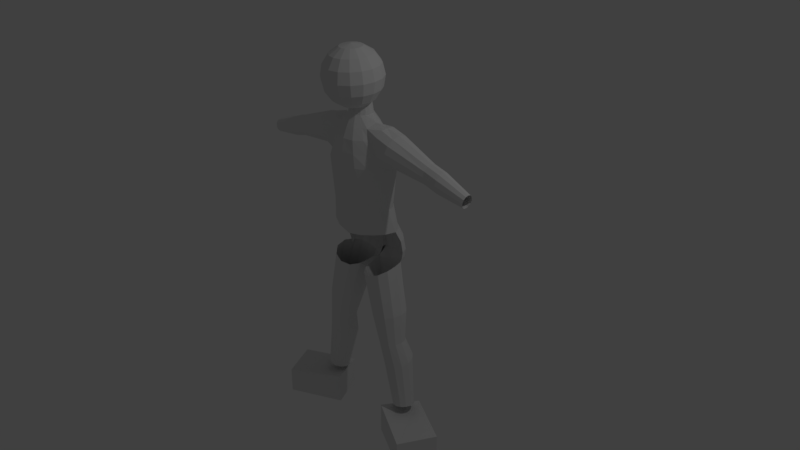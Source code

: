 # Source: fishguy.blend  (saved by Blender 2.79.0; exported with 4.5.12 LTS)
import bpy
from mathutils import Matrix  # noqa: F401  (used for matrix-valued properties, if any)

bpy.ops.wm.read_factory_settings(use_empty=True)
scene = bpy.context.scene
scene.name = 'Scene'

# ---- collections
col_collection_1 = bpy.data.collections.new('Collection 1'); scene.collection.children.link(col_collection_1)

# ---- world
world_world = bpy.data.worlds.new('World'); scene.world = world_world
world_world.color = (0.05088, 0.05088, 0.05088)
world_world.use_sun_shadow = False
world_world.sun_shadow_jitter_overblur = 0.0
world_world.cycles.sampling_method = 'MANUAL'

# ---- cameras
cam_camera = bpy.data.cameras.new('Camera')
cam_camera.clip_end = 100.0
cam_camera.lens = 35.0
cam_camera.sensor_width = 32.0
cam_camera.sensor_height = 18.0
cam_camera.ortho_scale = 7.314
cam_camera.dof.focus_distance = 0.0
cam_camera.dof.aperture_fstop = 128.0

# ---- lights
light_lamp = bpy.data.lights.new('Lamp', 'POINT')
light_lamp.transmission_factor = 0.0
light_lamp.cutoff_distance = 30.0
light_lamp.energy = 100.0
light_lamp.shadow_buffer_clip_start = 1.001
light_lamp.shadow_soft_size = 0.1
light_lamp.shadow_maximum_resolution = 0.006
light_lamp.use_absolute_resolution = True

# ---- meshes
me_sphere = bpy.data.meshes.new('Sphere')
me_sphere.from_pydata([(8.882e-16, 0.4326, 1.027), (8.882e-16, 0.7447, 0.7925), (8.882e-16, 0.9985, 0.07042), (8.882e-16, 0.6674, -0.6196), (0.1464, 0.02721, 1.114), (0.2706, 0.3819, 1.009), (0.3536, 0.6784, 0.7692), (0.3827, 0.8716, 0.4315), (0.3536, 0.9322, 0.0471), (0.2706, 0.8508, -0.3254), (0.1464, 0.6399, -0.6293), (0.2706, -0.05105, 1.086), (0.5, 0.2373, 0.958), (0.6533, 0.4894, 0.7028), (0.7071, 0.6671, 0.3596), (0.6533, 0.7432, -0.0193), (0.5, 0.7062, -0.3762), (0.2706, 0.5616, -0.6568), (0.3536, -0.1682, 1.045), (0.6533, 0.02083, 0.8819), (0.8536, 0.2067, 0.6034), (0.9239, 0.361, 0.252), (0.8536, 0.4604, -0.1187), (0.6533, 0.4898, -0.4523), (0.3536, 0.4445, -0.6979), (0.3827, -0.3063, 0.9967), (0.7071, -0.2345, 0.7922), (0.9239, -0.1269, 0.4862), (1.0, 3.29e-08, 0.1251), (0.9239, 0.1269, -0.2359), (0.7071, 0.2345, -0.542), (0.3827, 0.3063, -0.7465), (0.3536, -0.4445, 0.9482), (0.6533, -0.4898, 0.7025), (0.8536, -0.4604, 0.3689), (0.9239, -0.361, -0.001772), (0.8536, -0.2067, -0.3531), (0.6533, -0.02083, -0.6317), (0.3536, 0.1682, -0.7951), (0.2706, -0.5616, 0.907), (0.5, -0.7062, 0.6264), (0.6533, -0.7432, 0.2695), (0.7071, -0.6671, -0.1093), (0.6533, -0.4894, -0.4525), (0.5, -0.2373, -0.7078), (0.2706, 0.05105, -0.8362), (0.1464, -0.6399, 0.8795), (0.2706, -0.8508, 0.5756), (0.3536, -0.9322, 0.2031), (0.3827, -0.8716, -0.1812), (0.3536, -0.6784, -0.5189), (0.2706, -0.3819, -0.7586), (0.1464, -0.02721, -0.8637), (-7.268e-08, -0.6674, 0.8698), (-2.664e-07, -0.9016, 0.5578), (-2.962e-07, -0.9985, 0.1798), (-3.26e-07, -0.9434, -0.2065), (-2.962e-07, -0.7447, -0.5423), (-2.664e-07, -0.4326, -0.7764), (-1.621e-07, -0.0547, -0.8734), (-0.1464, -0.6399, 0.8795), (-0.2706, -0.8508, 0.5756), (-0.3536, -0.9322, 0.2031), (-0.3827, -0.8716, -0.1812), (-0.3536, -0.6784, -0.5189), (-0.2706, -0.3819, -0.7586), (-0.1464, -0.02721, -0.8637), (-0.2706, -0.5616, 0.907), (-0.5, -0.7062, 0.6264), (-0.6533, -0.7432, 0.2695), (-0.7071, -0.6671, -0.1093), (-0.6533, -0.4894, -0.4525), (-0.5, -0.2373, -0.7078), (-0.2706, 0.05105, -0.8362), (-0.3536, -0.4445, 0.9482), (-0.6533, -0.4898, 0.7025), (-0.8536, -0.4604, 0.3689), (-0.9239, -0.361, -0.001772), (-0.8536, -0.2067, -0.3531), (-0.6533, -0.02083, -0.6317), (-0.3536, 0.1682, -0.7951), (-0.3827, -0.3063, 0.9967), (-0.7071, -0.2345, 0.7922), (-0.9239, -0.1269, 0.4862), (-1.0, 5.952e-07, 0.1251), (-0.9239, 0.1269, -0.2359), (-0.7071, 0.2345, -0.542), (-0.3827, 0.3063, -0.7465), (-0.3536, -0.1682, 1.045), (-0.6533, 0.02083, 0.8819), (-0.8536, 0.2067, 0.6034), (-0.9239, 0.361, 0.252), (-0.8536, 0.4604, -0.1187), (-0.6533, 0.4898, -0.4523), (-0.3536, 0.4445, -0.6979), (-0.2706, -0.05105, 1.086), (-0.5, 0.2373, 0.958), (-0.6533, 0.4894, 0.7028), (-0.7071, 0.6671, 0.3596), (-0.6533, 0.7432, -0.0193), (-0.5, 0.7062, -0.3762), (-0.2706, 0.5616, -0.6568), (-0.1464, 0.02721, 1.114), (-0.2706, 0.3819, 1.009), (-0.3536, 0.6784, 0.7692), (-0.3827, 0.8716, 0.4315), (-0.3536, 0.9322, 0.0471), (-0.2706, 0.8508, -0.3254), (-0.1464, 0.6399, -0.6293), (-6.661e-14, -0.3316, 1.069), (1.061e-07, 0.0547, 1.124), (6.575e-07, 0.9434, 0.4567), (4.34e-07, 0.9016, -0.3075), (8.882e-16, 0.3316, -0.8183)], [], [(112, 2, 8, 9), (111, 1, 6, 7), (0, 110, 4, 5), (3, 112, 9, 10), (2, 111, 7, 8), (1, 0, 5, 6), (110, 109, 4), (113, 3, 10), (10, 9, 16, 17), (8, 7, 14, 15), (6, 5, 12, 13), (4, 109, 11), (113, 10, 17), (9, 8, 15, 16), (7, 6, 13, 14), (5, 4, 11, 12), (13, 12, 19, 20), (11, 109, 18), (113, 17, 24), (16, 15, 22, 23), (14, 13, 20, 21), (12, 11, 18, 19), (17, 16, 23, 24), (15, 14, 21, 22), (113, 24, 31), (23, 22, 29, 30), (21, 20, 27, 28), (19, 18, 25, 26), (24, 23, 30, 31), (22, 21, 28, 29), (20, 19, 26, 27), (18, 109, 25), (26, 25, 32, 33), (31, 30, 37, 38), (29, 28, 35, 36), (27, 26, 33, 34), (25, 109, 32), (113, 31, 38), (30, 29, 36, 37), (28, 27, 34, 35), (38, 37, 44, 45), (36, 35, 42, 43), (34, 33, 40, 41), (32, 109, 39), (113, 38, 45), (37, 36, 43, 44), (35, 34, 41, 42), (33, 32, 39, 40), (39, 109, 46), (113, 45, 52), (44, 43, 50, 51), (42, 41, 48, 49), (40, 39, 46, 47), (45, 44, 51, 52), (43, 42, 49, 50), (41, 40, 47, 48), (51, 50, 57, 58), (49, 48, 55, 56), (47, 46, 53, 54), (52, 51, 58, 59), (50, 49, 56, 57), (48, 47, 54, 55), (46, 109, 53), (113, 52, 59), (59, 58, 65, 66), (57, 56, 63, 64), (55, 54, 61, 62), (53, 109, 60), (113, 59, 66), (58, 57, 64, 65), (56, 55, 62, 63), (54, 53, 60, 61), (64, 63, 70, 71), (62, 61, 68, 69), (60, 109, 67), (113, 66, 73), (65, 64, 71, 72), (63, 62, 69, 70), (61, 60, 67, 68), (66, 65, 72, 73), (113, 73, 80), (72, 71, 78, 79), (70, 69, 76, 77), (68, 67, 74, 75), (73, 72, 79, 80), (71, 70, 77, 78), (69, 68, 75, 76), (67, 109, 74), (77, 76, 83, 84), (75, 74, 81, 82), (80, 79, 86, 87), (78, 77, 84, 85), (76, 75, 82, 83), (74, 109, 81), (113, 80, 87), (79, 78, 85, 86), (87, 86, 93, 94), (85, 84, 91, 92), (83, 82, 89, 90), (81, 109, 88), (113, 87, 94), (86, 85, 92, 93), (84, 83, 90, 91), (82, 81, 88, 89), (90, 89, 96, 97), (88, 109, 95), (113, 94, 101), (93, 92, 99, 100), (91, 90, 97, 98), (89, 88, 95, 96), (94, 93, 100, 101), (92, 91, 98, 99), (113, 101, 108), (100, 99, 106, 107), (98, 97, 104, 105), (96, 95, 102, 103), (101, 100, 107, 108), (99, 98, 105, 106), (97, 96, 103, 104), (95, 109, 102), (103, 102, 110, 0), (108, 107, 112, 3), (106, 105, 111, 2), (104, 103, 0, 1), (102, 109, 110), (113, 108, 3), (107, 106, 2, 112), (105, 104, 1, 111)])
me_sphere.use_remesh_preserve_volume = False
me_sphere.use_remesh_preserve_attributes = False
me_sphere.use_mirror_vertex_groups = False
me_sphere.update()
me_cylinder = bpy.data.meshes.new('Cylinder')
me_cylinder.from_pydata([(0.0, 0.5461, 0.1851), (0.0, 0.4926, 0.7792), (0.0, -0.5089, 0.1389), (0.0, -0.5566, 0.8241), (-0.3627, -0.4648, 0.1966), (-0.3035, -0.5162, 0.8209), (-0.6408, -0.3395, 0.2473), (-0.5579, -0.402, 0.819), (-0.8234, -0.152, 0.2655), (-0.7278, -0.2322, 0.8206), (-0.8285, 0.1529, 0.2265), (-0.7874, -0.03162, 0.8174), (-0.7518, 0.315, 0.2354), (-0.7276, 0.1696, 0.8028), (-0.5933, 0.4302, 0.2854), (-0.5575, 0.3396, 0.8047), (-0.1991, 0.5172, 0.2745), (-0.3006, 0.453, 0.7991), (0.0, 0.4513, 1.819), (0.0, -0.6685, 1.819), (-0.3485, -0.5928, 1.819), (-0.6414, -0.4409, 1.819), (-0.8413, -0.2022, 1.863), (-0.8863, 0.0007921, 1.783), (-0.8407, 0.1985, 1.864), (-0.6414, 0.3221, 1.819), (-0.3485, 0.4183, 1.819), (0.0, 0.4472, 2.402), (0.0, -0.587, 2.416), (-0.246, -0.5403, 2.416), (-0.4426, -0.4046, 2.42), (-0.5572, -0.3158, 2.392), (-0.5534, 0.2693, 2.39), (-0.4394, 0.3477, 2.419), (-0.2397, 0.4131, 2.407), (0.0, 0.2125, 2.902), (0.0, -0.3562, 2.902), (-0.1077, -0.3326, 2.9), (-0.1996, -0.2671, 2.895), (-0.264, -0.1734, 2.893), (-0.2873, -0.07098, 2.894), (-0.2661, 0.02666, 2.893), (-0.2025, 0.115, 2.894), (-0.1088, 0.1824, 2.898), (0.0, 0.1544, 3.231), (0.0, -0.2882, 3.135), (-0.1008, -0.2715, 3.139), (-0.1734, -0.2238, 3.147), (-0.2222, -0.1523, 3.157), (-0.2396, -0.06808, 3.173), (-0.222, 0.01605, 3.194), (-0.1734, 0.08659, 3.214), (-0.1008, 0.1361, 3.227), (-0.2524, 0.5153, -0.7295), (-0.9761, -0.1787, 1.95), (-1.974, -0.1068, 1.828), (-0.9666, 2.984e-06, 1.896), (-1.968, -5.327e-07, 1.795), (-0.9761, 0.1787, 1.95), (-1.974, 0.1068, 1.828), (-1.0, 0.3097, 2.097), (-1.991, 0.1849, 1.916), (-1.034, 0.358, 2.288), (-2.014, 0.2134, 2.036), (-2.307, -6.519e-07, 1.705), (-2.314, -0.1079, 1.738), (-1.991, -0.1849, 1.916), (-1.0, -0.3094, 2.097), (-2.014, -0.2134, 2.036), (-1.034, -0.3569, 2.288), (-2.038, -0.1847, 2.155), (-1.073, -0.3086, 2.459), (-2.055, -0.1066, 2.243), (-1.106, -0.1773, 2.575), (-2.061, -7.115e-07, 2.275), (-1.119, 0.001647, 2.618), (-2.055, 0.1066, 2.243), (-1.106, 0.1802, 2.575), (-2.038, 0.1847, 2.155), (-1.073, 0.3105, 2.46), (-2.314, 0.1079, 1.738), (-2.331, 0.187, 1.827), (-2.354, 0.2159, 1.948), (-2.331, -0.187, 1.827), (-2.354, -0.2159, 1.948), (-2.378, -0.187, 2.069), (-2.395, -0.1079, 2.158), (-2.402, -7.711e-07, 2.191), (-2.395, 0.1079, 2.158), (-2.378, 0.187, 2.069), (-3.025, -8.903e-07, 1.615), (-3.029, -0.06781, 1.636), (-3.029, 0.06781, 1.636), (-3.04, 0.1175, 1.691), (-3.055, 0.1357, 1.768), (-3.04, -0.1175, 1.691), (-3.055, -0.1357, 1.768), (-3.07, -0.1175, 1.844), (-3.081, -0.06788, 1.9), (-3.085, -1.01e-06, 1.92), (-3.081, 0.06788, 1.9), (-3.07, 0.1175, 1.844), (-0.7443, 0.4449, -1.829), (-0.4599, 0.5056, -0.672), (-0.5465, 0.391, -1.867), (-0.4016, 0.2434, -1.895), (-0.02262, 0.3779, -0.7635), (-0.3486, 0.04191, -1.906), (-0.07147, 0.1548, -0.7892), (-0.4016, -0.1596, -1.895), (-0.1054, -0.1198, -0.8281), (-0.5465, -0.3071, -1.867), (-0.2521, -0.301, -0.8557), (-0.7443, -0.3611, -1.829), (-0.488, -0.3665, -0.8285), (-0.9422, -0.3071, -1.791), (-0.7221, -0.3083, -0.7437), (-1.087, -0.1596, -1.763), (-0.8697, -0.142, -0.644), (-1.14, 0.04191, -1.753), (-0.8897, 0.1058, -0.5863), (-1.087, 0.2434, -1.763), (-0.798, 0.3365, -0.6006), (-0.9422, 0.391, -1.791), (-0.6446, 0.4483, -0.6326), (-0.8798, 0.3067, -2.532), (-0.7292, 0.2656, -2.561), (-0.619, 0.1533, -2.583), (-0.5787, -1.751e-07, -2.59), (-0.619, -0.1533, -2.583), (-0.7292, -0.2656, -2.561), (-0.8798, -0.3067, -2.532), (-1.03, -0.2656, -2.503), (-1.141, -0.1533, -2.482), (-1.181, -2.943e-07, -2.474), (-1.141, 0.1533, -2.482), (-1.03, 0.2656, -2.503), (-0.9833, 0.4457, -2.981), (-0.8105, 0.4084, -3.025), (-0.684, 0.2897, -3.081), (-0.6376, 0.1215, -3.133), (-0.6837, -0.05118, -3.168), (-0.8101, -0.1821, -3.176), (-0.9827, -0.2361, -3.155), (-1.156, -0.1988, -3.111), (-1.282, -0.08016, -3.056), (-1.328, 0.08804, -3.004), (-1.282, 0.2607, -2.969), (-1.156, 0.3916, -2.961), (-1.198, 0.3198, -4.281), (-1.072, 0.2854, -4.284), (-0.9795, 0.1913, -4.277), (-0.9457, 0.06286, -4.265), (-0.9793, -0.0656, -4.238), (-1.071, -0.1596, -4.214), (-1.197, -0.1941, -4.182), (-1.323, -0.1596, -4.164), (-1.416, -0.0656, -4.154), (-1.45, 0.06286, -4.166), (-1.416, 0.1913, -4.194), (-1.324, 0.2854, -4.237), (-0.7365, 0.00281, 2.69), (0.0, -0.4796, 2.659), (-0.1769, -0.4441, 2.659), (-0.3245, -0.3403, 2.657), (-0.4196, -0.2779, 2.653), (-0.4176, 0.1806, 2.651), (-0.3237, 0.2221, 2.656), (-0.1792, 0.3184, 2.664), (0.0, 0.3608, 2.662), (-0.7121, -0.3127, 2.098), (0.0, -0.6396, 2.117), (-0.2973, -0.5758, 2.117), (-0.5426, -0.4169, 2.121), (-0.7109, 0.2925, 2.098), (-0.5396, 0.3603, 2.124), (-0.2994, 0.4476, 2.121), (0.0, 0.476, 2.121), (-1.106, -0.1773, 2.575), (-1.106, 0.1802, 2.575), (-0.7458, -0.3076, 2.549), (-0.7456, 0.3085, 2.548), (-0.7465, -0.1639, 2.678), (-0.7465, 0.1695, 2.679), (-0.4602, -0.04817, 2.752), (0.0, 0.1641, 3.363), (0.0, -0.2946, 3.273), (-0.09982, -0.2774, 3.277), (-0.1743, -0.2283, 3.286), (-0.2241, -0.1548, 3.3), (-0.2416, -0.06813, 3.317), (-0.2241, 0.01854, 3.334), (-0.1743, 0.09213, 3.349), (-0.09982, 0.1444, 3.359), (-0.4027, 0.4965, 0.3037), (-0.4223, 0.5959, 0.02859), (-0.4708, 0.5952, -0.5202), (-0.1322, 0.6151, 0.006212), (-0.16, 0.6477, -0.2848), (-0.2143, 0.632, -0.5438), (-0.001285, 0.5243, 0.2161), (0.0, 0.5745, -0.02735), (0.0, 0.6205, -0.2842), (0.0, 0.6052, -0.5684), (0.0, 0.5519, -0.02945), (0.0, 0.5328, -0.2866), (0.0, 0.5131, -0.5783), (0.0, 0.4396, -0.7533), (-0.8902, 0.2561, -0.02946), (-0.9322, 0.2732, -0.2874), (-0.8969, 0.2701, -0.483), (-0.7898, 0.2479, -0.6818), (-0.8234, 0.4121, -0.02208), (-0.8559, 0.4403, -0.2788), (-0.8233, 0.4319, -0.4848), (-0.6723, 0.527, 0.01106), (-0.7109, 0.5481, -0.2779), (-0.6848, 0.5332, -0.4958), (-0.4651, 0.6111, -0.2874), (0.0, 0.1658, -0.7232), (0.0, -0.1402, -0.7988), (0.0, -0.3585, -0.7982), (0.0, -0.4887, -0.5239), (0.0, -0.5215, -0.2578), (-0.4302, 0.3963, 0.8053), (-0.1465, 0.4728, 0.7902), (-0.1743, 0.4348, 1.819), (-0.1199, 0.4302, 2.404), (-0.05439, 0.1975, 2.9), (-0.05038, 0.1452, 3.229), (-0.08959, 0.3396, 2.663), (-0.1497, 0.4618, 2.121), (-0.04991, 0.1543, 3.361), (-0.495, 0.3702, 1.819), (-0.3396, 0.3804, 2.413), (-0.1556, 0.1487, 2.896), (-0.1371, 0.1113, 3.221), (-0.2514, 0.2702, 2.66), (-0.4195, 0.4039, 2.122), (-0.1371, 0.1183, 3.354), (-1.998, -0.918, -5.077), (-1.998, -0.918, -4.438), (-2.437, -0.05264, -5.077), (-2.437, -0.05264, -4.438), (-0.7747, -0.2972, -5.077), (-0.7747, -0.2972, -4.331), (-1.214, 0.5682, -5.077), (-1.214, 0.5682, -4.42), (-1.998, -0.918, -4.758), (-2.437, -0.05264, -4.758), (-1.214, 0.5682, -4.758), (-0.7747, -0.2972, -4.757)], [(77, 179), (73, 178), (220, 221), (221, 222), (222, 223), (2, 223)], [(2, 3, 5, 4), (4, 5, 7, 6), (6, 7, 9, 8), (8, 9, 11, 10), (10, 11, 13, 12), (12, 13, 15, 14), (194, 224, 17, 16), (200, 225, 1, 0), (7, 5, 20, 21), (224, 15, 25, 233), (13, 11, 23, 24), (9, 7, 21, 22), (225, 17, 26, 226), (5, 3, 19, 20), (15, 13, 24, 25), (11, 9, 22, 23), (163, 162, 36, 37), (175, 174, 32, 33), (238, 175, 33, 234), (231, 176, 34, 227), (172, 171, 28, 29), (173, 172, 29, 30), (170, 173, 30, 31), (42, 41, 50, 51), (164, 163, 37, 38), (165, 164, 38, 39), (167, 166, 41, 42), (237, 167, 42, 235), (230, 168, 43, 228), (235, 42, 51, 236), (228, 43, 52, 229), (37, 36, 45, 46), (38, 37, 46, 47), (39, 38, 47, 48), (40, 39, 48, 49), (41, 40, 49, 50), (86, 87, 99, 98), (78, 63, 82, 89), (65, 83, 95, 91), (55, 66, 83, 65), (57, 55, 65, 64), (72, 74, 87, 86), (63, 62, 60, 61), (76, 78, 89, 88), (61, 60, 58, 59), (59, 58, 56, 57), (89, 82, 94, 101), (57, 56, 54, 55), (84, 85, 97, 96), (81, 80, 92, 93), (55, 54, 67, 66), (61, 59, 80, 81), (64, 65, 91, 90), (66, 67, 69, 68), (66, 68, 84, 83), (87, 88, 100, 99), (68, 69, 71, 70), (70, 72, 86, 85), (85, 86, 98, 97), (70, 71, 73, 72), (59, 57, 64, 80), (83, 84, 96, 95), (72, 73, 75, 74), (74, 76, 88, 87), (74, 75, 77, 76), (88, 89, 101, 100), (63, 61, 81, 82), (76, 77, 79, 78), (68, 70, 85, 84), (80, 64, 90, 92), (78, 79, 62, 63), (82, 81, 93, 94), (102, 103, 53, 104), (104, 53, 106, 105), (105, 106, 108, 107), (107, 108, 110, 109), (109, 110, 112, 111), (111, 112, 114, 113), (113, 114, 116, 115), (115, 116, 118, 117), (117, 118, 120, 119), (119, 120, 122, 121), (121, 122, 124, 123), (123, 124, 103, 102), (113, 115, 132, 131), (135, 136, 148, 147), (111, 113, 131, 130), (109, 111, 130, 129), (107, 109, 129, 128), (123, 102, 125, 136), (102, 104, 126, 125), (105, 107, 128, 127), (121, 123, 136, 135), (104, 105, 127, 126), (119, 121, 135, 134), (117, 119, 134, 133), (115, 117, 133, 132), (140, 141, 153, 152), (125, 126, 138, 137), (132, 133, 145, 144), (129, 130, 142, 141), (136, 125, 137, 148), (126, 127, 139, 138), (133, 134, 146, 145), (130, 131, 143, 142), (127, 128, 140, 139), (134, 135, 147, 146), (131, 132, 144, 143), (128, 129, 141, 140), (147, 148, 160, 159), (137, 138, 150, 149), (144, 145, 157, 156), (141, 142, 154, 153), (148, 137, 149, 160), (138, 139, 151, 150), (145, 146, 158, 157), (142, 143, 155, 154), (139, 140, 152, 151), (146, 147, 159, 158), (143, 144, 156, 155), (23, 22, 54, 56), (24, 23, 56, 58), (31, 30, 164, 165), (30, 29, 163, 164), (29, 28, 162, 163), (227, 34, 168, 230), (234, 33, 167, 237), (33, 32, 166, 167), (22, 21, 173, 170), (21, 20, 172, 173), (20, 19, 171, 172), (226, 26, 176, 231), (233, 25, 175, 238), (25, 24, 174, 175), (67, 54, 22, 170), (170, 31, 69, 67), (174, 24, 58, 60), (60, 62, 32, 174), (79, 181, 32, 62), (181, 79, 179, 183), (161, 183, 179, 75), (161, 75, 178, 182), (180, 182, 178, 71), (71, 69, 31, 180), (165, 182, 180, 31), (166, 32, 181, 183), (161, 184, 166, 183), (161, 182, 165, 184), (41, 166, 184, 40), (39, 40, 184, 165), (236, 51, 192, 239), (50, 49, 190, 191), (48, 47, 188, 189), (46, 45, 186, 187), (229, 52, 193, 232), (51, 50, 191, 192), (49, 48, 189, 190), (47, 46, 187, 188), (103, 196, 199, 53), (218, 195, 197, 198), (196, 218, 198, 199), (195, 194, 16, 197), (199, 198, 202, 203), (197, 16, 200, 201), (53, 199, 203, 106), (198, 197, 201, 202), (203, 202, 205, 206), (201, 200, 0, 204), (106, 203, 206, 207), (202, 201, 204, 205), (210, 209, 213, 214), (208, 10, 12, 212), (211, 210, 214, 122), (209, 208, 212, 213), (122, 214, 217, 124), (213, 212, 215, 216), (214, 213, 216, 217), (212, 12, 14, 215), (124, 217, 196, 103), (216, 215, 195, 218), (217, 216, 218, 196), (215, 14, 194, 195), (220, 110, 108, 219), (108, 106, 207, 219), (44, 229, 232, 185), (18, 226, 231, 177), (27, 227, 230, 169), (35, 228, 229, 44), (169, 230, 228, 35), (177, 231, 227, 27), (1, 225, 226, 18), (16, 17, 225, 200), (52, 236, 239, 193), (26, 233, 238, 176), (34, 234, 237, 168), (43, 235, 236, 52), (168, 237, 235, 43), (176, 238, 234, 34), (17, 224, 233, 26), (14, 15, 224, 194), (248, 241, 243, 249), (249, 243, 247, 250), (250, 247, 245, 251), (251, 245, 241, 248), (242, 246, 244, 240), (247, 243, 241, 245), (244, 251, 248, 240), (246, 250, 251, 244), (242, 249, 250, 246), (240, 248, 249, 242)])
me_cylinder.use_remesh_preserve_volume = False
me_cylinder.use_remesh_preserve_attributes = False
me_cylinder.use_mirror_vertex_groups = False
me_cylinder.update()

# ---- objects
ob_sphere = bpy.data.objects.new('Sphere', me_sphere)
ob_cylinder = bpy.data.objects.new('Cylinder', me_cylinder)
ob_lamp = bpy.data.objects.new('Lamp', light_lamp)
ob_camera = bpy.data.objects.new('Camera', cam_camera)

# ---- transforms, parenting, visibility, modifiers, constraints
ob_sphere.location = (-0.06172, -0.1622, 2.337)
ob_sphere.rotation_euler = (-0.2871, -0.0, 0.0)
ob_sphere.scale = (0.3841, 0.3841, 0.3841)
ob_sphere.lineart.crease_threshold = 0.0
ob_cylinder.location = (-0.0544, 0.0, 0.3056)
ob_cylinder.scale = (0.5579, 0.5579, 0.5579)
ob_cylinder.lineart.crease_threshold = 0.0
_m = ob_cylinder.modifiers.new('Mirror', 'MIRROR')
_m.use_clip = True
ob_lamp.location = (4.076, 1.005, 5.904)
ob_lamp.rotation_euler = (0.6503, 0.05522, 1.866)
ob_lamp.lock_rotations_4d = False
ob_lamp.empty_display_type = 'ARROWS'
ob_lamp.color = (0.0, 0.0, 0.0, 0.0)
ob_lamp.lineart.crease_threshold = 0.0
ob_camera.location = (7.481, -6.508, 5.344)
ob_camera.rotation_euler = (1.109, 0.0, 0.8149)
ob_camera.lock_rotations_4d = False
ob_camera.empty_display_type = 'ARROWS'
ob_camera.color = (0.0, 0.0, 0.0, 0.0)
ob_camera.display_type = 'WIRE'
ob_camera.lineart.crease_threshold = 0.0

# ---- collection membership
col_collection_1.objects.link(ob_sphere)
col_collection_1.objects.link(ob_cylinder)
col_collection_1.objects.link(ob_lamp)
col_collection_1.objects.link(ob_camera)

# ---- scene / render settings (as saved in the file)
scene.camera = ob_camera
scene.frame_start = 1; scene.frame_end = 250; scene.frame_set(1)
scene.render.engine = 'BLENDER_EEVEE_NEXT'
scene.render.resolution_percentage = 50
scene.render.dither_intensity = 0.0
scene.cycles.use_denoising = False
scene.cycles.samples = 128
scene.cycles.sampling_pattern = 'TABULATED_SOBOL'
scene.cycles.use_adaptive_sampling = False
scene.cycles.use_light_tree = False
scene.cycles.blur_glossy = 0.0
scene.cycles.sample_clamp_indirect = 0.0
scene.view_settings.view_transform = 'Standard'
bpy.context.view_layer.update()
